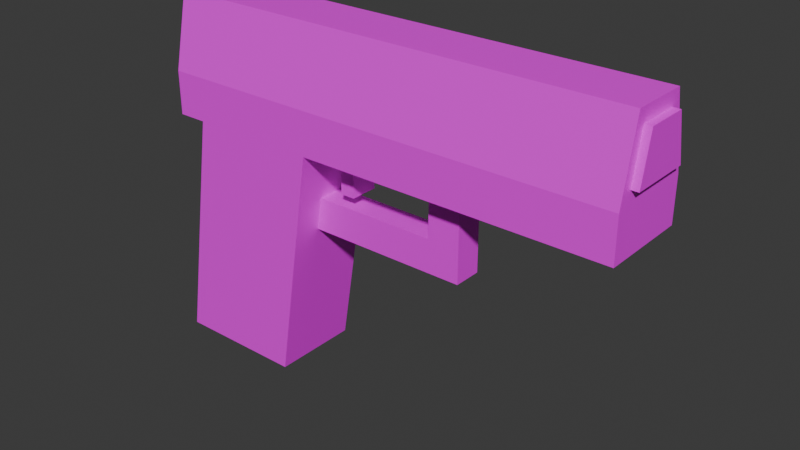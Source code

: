 # Source: Gun.blend  (saved by Blender 4.4.32; exported with 4.5.12 LTS)
import bpy
from mathutils import Matrix  # noqa: F401  (used for matrix-valued properties, if any)

bpy.ops.wm.read_factory_settings(use_empty=True)
scene = bpy.context.scene
scene.name = 'Scene'

# ---- collections
col_collection = bpy.data.collections.new('Collection'); scene.collection.children.link(col_collection)

# ---- images (referenced by path relative to the original .blend; pixels are not part of the script)
import os
ASSET_DIR = os.environ.get("B2B_ASSET_DIR", "")  # directory of the original .blend (textures are referenced by path, not embedded)
HERE = os.path.dirname(os.path.abspath(__file__))  # packed textures are extracted next to this script under _unpacked/

def load_image(name, relpath, width, height, colorspace="sRGB"):
    """Load a texture the original file referenced (path relative to the .blend, or extracted next to this script)."""
    p = next((c for c in (os.path.join(HERE, relpath), os.path.join(ASSET_DIR, relpath)) if relpath and os.path.exists(c)), "")
    if p:
        img = bpy.data.images.load(p, check_existing=True)
        img.name = name
    else:  # same state as the original file: an image datablock whose file is absent (Cycles renders it pink)
        img = bpy.data.images.new(name, width, height)
        img.source = "FILE"
        img.filepath = "//" + (relpath or name)
    img.colorspace_settings.name = colorspace
    return img
img_colorgrid = load_image('colorgrid', '', 1024, 1024, 'sRGB')

# ---- materials (node trees are filled in below, after node groups)
mat_material_001 = bpy.data.materials.new('Material.001')

# ---- material node trees
mat_material_001.use_nodes = True; mat_material_001.node_tree.nodes.clear()
_N = mat_material_001.node_tree.nodes; _L = mat_material_001.node_tree.links
n0 = _N.new('ShaderNodeBsdfPrincipled'); n0.name = 'Principled BSDF'; n0.location = (10, 300)
n1 = _N.new('ShaderNodeOutputMaterial'); n1.name = 'Material Output'; n1.location = (300, 300)
n2 = _N.new('ShaderNodeTexImage'); n2.name = 'Image Texture'; n2.location = (-280, 280)
n2.image = img_colorgrid
_L.new(n0.outputs[0], n1.inputs[0])
_L.new(n2.outputs[0], n0.inputs[0])
n1.is_active_output = True

# ---- world
world_world = bpy.data.worlds.new('World'); scene.world = world_world
world_world.use_nodes = True; world_world.node_tree.nodes.clear()
_N = world_world.node_tree.nodes; _L = world_world.node_tree.links
n0 = _N.new('ShaderNodeOutputWorld'); n0.name = 'World Output'; n0.location = (300, 300)
n1 = _N.new('ShaderNodeBackground'); n1.name = 'Background'; n1.location = (10, 300)
n1.inputs[0].default_value = (0.05088, 0.05088, 0.05088, 1.0)
_L.new(n1.outputs[0], n0.inputs[0])
n0.is_active_output = True
world_world.color = (0.05088, 0.05088, 0.05088)
world_world.sun_shadow_jitter_overblur = 0.0

# ---- meshes
me_cube_001 = bpy.data.meshes.new('Cube.001')
me_cube_001.from_pydata([(-4.0, -0.75, -1.26), (-4.0, -0.4868, 0.0), (-4.0, 0.75, -1.26), (-4.0, 0.4868, 0.0), (4.0, -0.5213, -1.029), (4.0, -0.3549, -0.2316), (4.0, 0.5213, -1.029), (4.0, 0.3549, -0.2316), (-4.0, 0.75, -2.0), (-4.0, -0.75, -2.0), (4.0, 0.75, -2.0), (4.0, -0.75, -2.0), (4.0, 0.4868, 0.0), (4.0, 0.75, -1.26), (4.0, -0.75, -1.26), (4.0, -0.4868, 0.0), (4.121, -0.5213, -1.029), (4.121, -0.3549, -0.2316), (4.121, 0.5213, -1.029), (4.121, 0.3549, -0.2316), (-3.5, 0.75, -1.26), (-3.5, 0.4868, 0.0), (-3.5, -0.75, -1.26), (-3.5, -0.4868, 0.0), (-3.5, 0.75, -2.0), (-3.5, -0.75, -2.0), (-1.264, 0.4868, 0.0), (-1.264, -0.75, -1.26), (-1.264, -0.75, -2.0), (-1.264, 0.75, -1.26), (-1.264, -0.4868, 0.0), (-1.264, 0.75, -2.0), (-1.912, 0.75, -6.038), (-4.148, 0.75, -6.038), (-4.148, -0.75, -6.038), (-1.912, -0.75, -6.038), (-4.0, 0.04077, 0.0), (4.0, 0.04077, 0.0), (-4.0, 0.225, -2.0), (4.0, 0.225, -2.0), (4.0, 0.06493, -1.029), (4.0, -0.05159, -0.2316), (4.121, 0.06493, -1.029), (4.121, -0.007985, -0.2316), (-3.5, 0.225, -2.0), (-1.264, 0.225, -2.0), (-4.148, 0.225, -6.038), (-1.912, 0.225, -6.038), (4.0, -0.06267, 0.0), (-4.0, -0.2587, -2.0), (4.0, 0.03562, -0.2316), (-3.5, -0.2587, -2.0), (-1.264, -0.2587, -2.0), (-4.148, -0.2587, -6.038), (-1.912, -0.2587, -6.038), (-4.0, -0.06267, 0.0), (4.0, -0.2587, -2.0), (4.0, -0.08839, -1.029), (4.121, -0.08839, -1.029), (1.283, 0.4868, 0.0), (1.283, -0.75, -1.26), (1.283, -0.75, -2.0), (1.283, 0.75, -1.26), (1.283, -0.4868, 0.0), (1.283, 0.75, -2.0), (1.283, 0.225, -2.0), (1.283, -0.2587, -2.0), (0.7348, 0.75, -1.26), (0.7348, -0.4868, 0.0), (0.7348, 0.75, -2.0), (0.7348, 0.225, -2.0), (0.7348, -0.2587, -2.0), (0.7348, 0.4868, 0.0), (0.7348, -0.75, -1.26), (0.7348, -0.75, -2.0), (1.283, 0.225, -3.47), (1.283, -0.2587, -3.47), (0.7348, 0.225, -3.47), (0.7348, -0.2587, -3.47), (1.283, 0.225, -2.903), (0.7348, 0.225, -2.903), (0.7348, -0.2587, -2.903), (1.283, -0.2587, -2.903), (-1.558, 0.225, -3.47), (-1.558, -0.2587, -3.47), (-1.558, 0.225, -2.903), (-1.558, -0.2587, -2.903), (-0.9643, 0.75, -1.26), (-0.9643, -0.4868, 0.0), (-0.9643, 0.75, -2.0), (-0.9643, 0.225, -2.0), (-0.9643, -0.2587, -2.0), (-0.9643, 0.4868, 0.0), (-0.9643, -0.75, -1.26), (-0.9643, -0.75, -2.0), (-0.7145, 0.4868, 0.0), (-0.7145, -0.75, -1.26), (-0.7145, -0.75, -2.0), (-0.7145, 0.75, -1.26), (-0.7145, -0.4868, 0.0), (-0.7145, 0.75, -2.0), (-0.7145, 0.225, -2.0), (-0.7145, -0.2587, -2.0), (-0.7145, 0.225, -2.7), (-0.9643, 0.225, -2.7), (-0.7145, -0.2587, -2.7), (-0.9643, -0.2587, -2.7)], [], [(5, 4, 16, 17), (6, 7, 19, 18), (62, 13, 10, 64, 69, 100, 89, 31, 24, 8, 2, 20, 29, 87, 98, 67), (28, 25, 34, 35), (24, 31, 32, 33), (7, 6, 40, 57, 4, 5, 15, 14, 11, 56, 39, 10, 13, 12), (54, 35, 34, 53, 46, 33, 32, 47), (41, 7, 12, 37, 48, 15, 5, 50), (23, 1, 0, 22, 27, 93, 96, 73, 60, 14, 15, 63, 68, 99, 88, 30), (40, 6, 18, 42, 58, 16, 4, 57), (44, 24, 33, 46, 53, 34, 25, 51), (55, 1, 23, 30, 88, 99, 68, 63, 15, 48, 37, 12, 59, 72, 95, 92, 26, 21, 3, 36), (51, 25, 9, 49, 38, 8, 24, 44), (59, 12, 13, 62, 67, 98, 87, 29, 20, 2, 3, 21, 26, 92, 95, 72), (90, 91, 94, 28, 52, 45, 31, 89, 100, 69, 64, 10, 39, 56, 11, 61, 66, 65, 70, 71, 74, 97, 102, 101), (22, 0, 9, 25, 28, 94, 97, 74, 61, 11, 14, 60, 73, 96, 93, 27), (71, 66, 61, 74), (52, 28, 35, 54, 47, 32, 31, 45), (82, 76, 75, 79, 65, 66), (36, 3, 2, 8, 38, 49, 9, 0, 1, 55), (79, 75, 77, 83, 85, 80, 70, 65), (71, 70, 80, 81), (86, 85, 83, 84), (81, 80, 85, 86), (77, 75, 76, 78, 84, 83), (78, 76, 82, 66, 71, 81, 86, 84), (90, 101, 103, 104), (91, 102, 97, 94), (104, 103, 105, 106), (91, 90, 104, 106), (102, 91, 106, 105), (101, 102, 105, 103), (43, 17, 16, 58, 42, 18, 19), (50, 5, 17, 43, 19, 7, 41)])
_uv = me_cube_001.uv_layers.new(name='UVMap')
_uv.uv.foreach_set('vector', [0.02447, 0.514, 0.007257, 0.4315, 0.01952, 0.429, 0.03673, 0.5114, 0.1396, 0.4315, 0.1224, 0.514, 0.1101, 0.5114, 0.1273, 0.429, 0.4936, 0.6757, 0.2796, 0.6744, 0.28, 0.6162, 0.4939, 0.6175, 0.5371, 0.6178, 0.6512, 0.6185, 0.6708, 0.6186, 0.6944, 0.6187, 0.8705, 0.6198, 0.9099, 0.62, 0.9095, 0.6783, 0.8701, 0.678, 0.6941, 0.677, 0.6705, 0.6768, 0.6508, 0.6767, 0.5367, 0.676, 0.9771, 0.1969, 0.8869, 0.1824, 0.8869, 0.01541, 0.9771, 0.02988, 0.7336, 0.2365, 0.6135, 0.2558, 0.6135, 0.03333, 0.7336, 0.01405, 0.09162, 0.3378, 0.1011, 0.2893, 0.07281, 0.2901, 0.06349, 0.29, 0.03645, 0.2913, 0.05182, 0.3405, 0.04382, 0.3556, 0.02027, 0.2768, 0.0181, 0.227, 0.05087, 0.2273, 0.08203, 0.2274, 0.1155, 0.2274, 0.1155, 0.2746, 0.1007, 0.3507, 0.8249, 0.2708, 0.8426, 0.2708, 0.8426, 0.351, 0.8249, 0.351, 0.8076, 0.351, 0.7888, 0.351, 0.7888, 0.2708, 0.8076, 0.2708, 0.06953, 0.3421, 0.09162, 0.3378, 0.1007, 0.3507, 0.07624, 0.3543, 0.06996, 0.3558, 0.04382, 0.3556, 0.05182, 0.3405, 0.07424, 0.3425, 0.867, 0.3947, 0.9064, 0.3946, 0.9067, 0.496, 0.8673, 0.4961, 0.6912, 0.4966, 0.6676, 0.4966, 0.648, 0.4967, 0.5339, 0.497, 0.4907, 0.4971, 0.2768, 0.4977, 0.2765, 0.3964, 0.4904, 0.3958, 0.5336, 0.3956, 0.6477, 0.3953, 0.6674, 0.3953, 0.691, 0.3952, 0.08013, 0.4165, 0.1273, 0.4165, 0.1273, 0.429, 0.08013, 0.429, 0.06428, 0.429, 0.01952, 0.429, 0.01952, 0.4165, 0.06428, 0.4165, 0.8019, 0.232, 0.7736, 0.232, 0.7736, 0.01097, 0.8019, 0.01097, 0.8281, 0.01097, 0.8546, 0.01097, 0.8546, 0.232, 0.8281, 0.232, 0.2017, 0.006469, 0.2351, 0.006469, 0.2351, 0.04584, 0.2351, 0.2219, 0.2351, 0.2455, 0.2351, 0.2652, 0.2351, 0.3793, 0.2351, 0.4224, 0.2351, 0.6364, 0.2017, 0.6364, 0.1935, 0.6364, 0.1584, 0.6364, 0.1584, 0.4224, 0.1584, 0.3793, 0.1584, 0.2652, 0.1584, 0.2455, 0.1584, 0.2219, 0.1584, 0.04584, 0.1584, 0.006469, 0.1935, 0.006469, 0.7228, 0.9233, 0.7615, 0.9233, 0.7615, 0.9627, 0.7228, 0.9627, 0.6847, 0.9627, 0.6434, 0.9627, 0.6434, 0.9233, 0.6847, 0.9233, 0.493, 0.7771, 0.279, 0.7758, 0.2796, 0.6744, 0.4936, 0.6757, 0.5367, 0.676, 0.6508, 0.6767, 0.6705, 0.6768, 0.6941, 0.677, 0.8701, 0.678, 0.9095, 0.6783, 0.9089, 0.7796, 0.8695, 0.7794, 0.6935, 0.7783, 0.6699, 0.7782, 0.6502, 0.7781, 0.5361, 0.7774, 0.9431, 0.9728, 0.9615, 0.9728, 0.9802, 0.9728, 0.9802, 0.9842, 0.9615, 0.9842, 0.9431, 0.9842, 0.9232, 0.9842, 0.9232, 0.9728, 0.9232, 0.9633, 0.9232, 0.9083, 0.9232, 0.8875, 0.9232, 0.7842, 0.9431, 0.7842, 0.9615, 0.7842, 0.9802, 0.7842, 0.9802, 0.8875, 0.9615, 0.8875, 0.9431, 0.8875, 0.9431, 0.9083, 0.9615, 0.9083, 0.9802, 0.9083, 0.9802, 0.9633, 0.9615, 0.9633, 0.9431, 0.9633, 0.8673, 0.4961, 0.9067, 0.496, 0.9068, 0.5542, 0.8675, 0.5543, 0.6914, 0.5548, 0.6678, 0.5549, 0.6481, 0.5549, 0.534, 0.5552, 0.4909, 0.5554, 0.2769, 0.556, 0.2768, 0.4977, 0.4907, 0.4971, 0.5339, 0.497, 0.648, 0.4967, 0.6676, 0.4966, 0.6912, 0.4966, 0.9615, 0.9083, 0.9615, 0.8875, 0.9802, 0.8875, 0.9802, 0.9083, 0.9327, 0.3732, 0.916, 0.3732, 0.916, 0.2338, 0.9327, 0.2338, 0.9492, 0.2338, 0.9671, 0.2338, 0.9671, 0.3732, 0.9492, 0.3732, 0.4386, 0.07346, 0.4385, 0.09302, 0.4218, 0.09291, 0.422, 0.07336, 0.4221, 0.04227, 0.4388, 0.04237, 0.09747, 0.9858, 0.04165, 0.9858, 0.00872, 0.8281, 0.00872, 0.7355, 0.07441, 0.7355, 0.1349, 0.7355, 0.1964, 0.7355, 0.1964, 0.8281, 0.1635, 0.9858, 0.1104, 0.9858, 0.3233, 0.2097, 0.3234, 0.1902, 0.3423, 0.1903, 0.4212, 0.1908, 0.4211, 0.2103, 0.3421, 0.2098, 0.342, 0.2409, 0.3231, 0.2408, 0.4371, 0.3205, 0.4205, 0.3204, 0.4206, 0.2893, 0.4373, 0.2894, 0.4378, 0.2104, 0.4211, 0.2103, 0.4212, 0.1908, 0.4379, 0.1909, 0.4373, 0.2894, 0.4206, 0.2893, 0.4211, 0.2103, 0.4378, 0.2104, 0.4217, 0.1118, 0.4218, 0.09291, 0.4385, 0.09302, 0.4384, 0.1119, 0.4379, 0.1909, 0.4212, 0.1908, 0.5169, 0.1913, 0.5358, 0.1915, 0.5356, 0.211, 0.5354, 0.2421, 0.5166, 0.242, 0.5168, 0.2109, 0.4378, 0.2104, 0.4379, 0.1909, 0.479, 0.862, 0.4549, 0.862, 0.4549, 0.7944, 0.479, 0.7944, 0.9615, 0.9728, 0.9615, 0.9633, 0.9802, 0.9633, 0.9802, 0.9728, 0.4807, 0.977, 0.4566, 0.977, 0.4566, 0.9303, 0.4807, 0.9303, 0.5795, 0.9803, 0.5328, 0.9803, 0.5328, 0.9128, 0.5795, 0.9128, 0.4213, 0.9219, 0.3972, 0.9219, 0.3972, 0.8543, 0.4213, 0.8543, 0.5745, 0.8643, 0.5278, 0.8643, 0.5278, 0.7967, 0.5745, 0.7967, 0.07259, 0.5114, 0.03673, 0.5114, 0.01952, 0.429, 0.06428, 0.429, 0.08013, 0.429, 0.1273, 0.429, 0.1101, 0.5114, 0.07424, 0.3425, 0.05217, 0.3395, 0.0536, 0.3392, 0.07145, 0.337, 0.08976, 0.337, 0.09112, 0.3372, 0.06953, 0.3421])
me_cube_001.materials.append(mat_material_001)
me_cube_001.update()

# ---- objects
ob_cube = bpy.data.objects.new('Cube', me_cube_001)

# ---- transforms, parenting, visibility, modifiers, constraints
ob_cube.location = (0.0, 0.0, 6.0)

# ---- collection membership
col_collection.objects.link(ob_cube)

# ---- scene / render settings (as saved in the file)
scene.frame_start = 1; scene.frame_end = 250; scene.frame_set(1)
scene.render.engine = 'BLENDER_EEVEE_NEXT'
bpy.context.view_layer.update()

# ---- added for rendering (the .blend has no active camera and no usable light): camera, sun
cam_auto = bpy.data.cameras.new('AutoCamera')
cam_auto.lens = 50.0
cam_auto.sensor_width = 36.0
cam_auto.clip_end = 1000.0
ob_auto_camera = bpy.data.objects.new('AutoCamera', cam_auto)
scene.collection.objects.link(ob_auto_camera)
ob_auto_camera.location = (9.56125, -11.4897, 10.6407)
ob_auto_camera.rotation_euler = (1.09748, -7.21219e-08, 0.694738)
scene.camera = ob_auto_camera
light_auto_sun = bpy.data.lights.new('AutoSun', 'SUN')
light_auto_sun.energy = 3.0
light_auto_sun.angle = 0.0523599
ob_auto_sun = bpy.data.objects.new('AutoSun', light_auto_sun)
scene.collection.objects.link(ob_auto_sun)
ob_auto_sun.rotation_euler = (0.872665, 0.174533, 0.523599)
bpy.context.view_layer.update()
